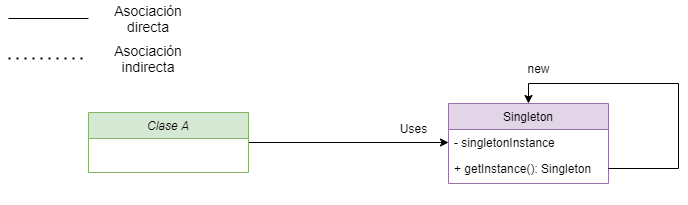

The diagram above was exported from draw.io. Its source (the exported page's mxGraphModel, read from the mxfile embedded in the PNG):
<mxGraphModel dx="1086" dy="806" grid="1" gridSize="10" guides="1" tooltips="1" connect="1" arrows="1" fold="1" page="1" pageScale="1" pageWidth="827" pageHeight="1169" math="0" shadow="0">
  <root>
    <mxCell id="WIyWlLk6GJQsqaUBKTNV-0" />
    <mxCell id="WIyWlLk6GJQsqaUBKTNV-1" parent="WIyWlLk6GJQsqaUBKTNV-0" />
    <mxCell id="zSZp7-nBfANitjthI9V0-34" style="edgeStyle=orthogonalEdgeStyle;rounded=0;orthogonalLoop=1;jettySize=auto;html=1;exitX=1;exitY=0.5;exitDx=0;exitDy=0;entryX=0;entryY=0.5;entryDx=0;entryDy=0;" parent="WIyWlLk6GJQsqaUBKTNV-1" source="zkfFHV4jXpPFQw0GAbJ--0" target="zSZp7-nBfANitjthI9V0-27" edge="1">
      <mxGeometry relative="1" as="geometry" />
    </mxCell>
    <mxCell id="zkfFHV4jXpPFQw0GAbJ--0" value="Clase A" style="swimlane;fontStyle=2;align=center;verticalAlign=top;childLayout=stackLayout;horizontal=1;startSize=26;horizontalStack=0;resizeParent=1;resizeLast=0;collapsible=1;marginBottom=0;rounded=0;shadow=0;strokeWidth=1;fillColor=#d5e8d4;strokeColor=#82b366;" parent="WIyWlLk6GJQsqaUBKTNV-1" vertex="1">
      <mxGeometry x="160" y="154" width="160" height="60" as="geometry">
        <mxRectangle x="230" y="140" width="160" height="26" as="alternateBounds" />
      </mxGeometry>
    </mxCell>
    <mxCell id="zSZp7-nBfANitjthI9V0-15" value="" style="endArrow=none;dashed=1;html=1;dashPattern=1 3;strokeWidth=2;" parent="WIyWlLk6GJQsqaUBKTNV-1" edge="1">
      <mxGeometry width="50" height="50" relative="1" as="geometry">
        <mxPoint x="80" y="100" as="sourcePoint" />
        <mxPoint x="160" y="100" as="targetPoint" />
      </mxGeometry>
    </mxCell>
    <mxCell id="zSZp7-nBfANitjthI9V0-16" value="" style="endArrow=none;html=1;" parent="WIyWlLk6GJQsqaUBKTNV-1" edge="1">
      <mxGeometry width="50" height="50" relative="1" as="geometry">
        <mxPoint x="80" y="60" as="sourcePoint" />
        <mxPoint x="160" y="60" as="targetPoint" />
      </mxGeometry>
    </mxCell>
    <mxCell id="zSZp7-nBfANitjthI9V0-17" value="&lt;font style=&quot;font-size: 14px&quot;&gt;Asociación directa&lt;/font&gt;" style="text;html=1;strokeColor=none;fillColor=none;align=center;verticalAlign=middle;whiteSpace=wrap;rounded=0;" parent="WIyWlLk6GJQsqaUBKTNV-1" vertex="1">
      <mxGeometry x="200" y="50" width="40" height="20" as="geometry" />
    </mxCell>
    <mxCell id="zSZp7-nBfANitjthI9V0-18" value="&lt;font style=&quot;font-size: 14px&quot;&gt;Asociación indirecta&lt;/font&gt;" style="text;html=1;strokeColor=none;fillColor=none;align=center;verticalAlign=middle;whiteSpace=wrap;rounded=0;" parent="WIyWlLk6GJQsqaUBKTNV-1" vertex="1">
      <mxGeometry x="200" y="90" width="40" height="20" as="geometry" />
    </mxCell>
    <mxCell id="zSZp7-nBfANitjthI9V0-20" value="Singleton" style="swimlane;fontStyle=0;align=center;verticalAlign=top;childLayout=stackLayout;horizontal=1;startSize=26;horizontalStack=0;resizeParent=1;resizeLast=0;collapsible=1;marginBottom=0;rounded=0;shadow=0;strokeWidth=1;fillColor=#e1d5e7;strokeColor=#9673a6;" parent="WIyWlLk6GJQsqaUBKTNV-1" vertex="1">
      <mxGeometry x="520" y="145" width="160" height="80" as="geometry">
        <mxRectangle x="550" y="140" width="160" height="26" as="alternateBounds" />
      </mxGeometry>
    </mxCell>
    <mxCell id="zSZp7-nBfANitjthI9V0-27" value="- singletonInstance" style="text;align=left;verticalAlign=top;spacingLeft=4;spacingRight=4;overflow=hidden;rotatable=0;points=[[0,0.5],[1,0.5]];portConstraint=eastwest;" parent="zSZp7-nBfANitjthI9V0-20" vertex="1">
      <mxGeometry y="26" width="160" height="26" as="geometry" />
    </mxCell>
    <mxCell id="zSZp7-nBfANitjthI9V0-35" style="edgeStyle=orthogonalEdgeStyle;rounded=0;orthogonalLoop=1;jettySize=auto;html=1;entryX=0.5;entryY=0;entryDx=0;entryDy=0;" parent="zSZp7-nBfANitjthI9V0-20" source="zSZp7-nBfANitjthI9V0-31" target="zSZp7-nBfANitjthI9V0-20" edge="1">
      <mxGeometry relative="1" as="geometry">
        <Array as="points">
          <mxPoint x="230" y="65" />
          <mxPoint x="230" y="-20" />
          <mxPoint x="80" y="-20" />
        </Array>
      </mxGeometry>
    </mxCell>
    <mxCell id="zSZp7-nBfANitjthI9V0-31" value="+ getInstance(): Singleton" style="text;align=left;verticalAlign=top;spacingLeft=4;spacingRight=4;overflow=hidden;rotatable=0;points=[[0,0.5],[1,0.5]];portConstraint=eastwest;" parent="zSZp7-nBfANitjthI9V0-20" vertex="1">
      <mxGeometry y="52" width="160" height="26" as="geometry" />
    </mxCell>
    <mxCell id="zSZp7-nBfANitjthI9V0-36" value="new" style="text;html=1;align=center;verticalAlign=middle;resizable=0;points=[];autosize=1;strokeColor=none;" parent="WIyWlLk6GJQsqaUBKTNV-1" vertex="1">
      <mxGeometry x="590" y="100" width="40" height="20" as="geometry" />
    </mxCell>
    <mxCell id="zSZp7-nBfANitjthI9V0-37" value="Uses" style="text;html=1;align=center;verticalAlign=middle;resizable=0;points=[];autosize=1;strokeColor=none;" parent="WIyWlLk6GJQsqaUBKTNV-1" vertex="1">
      <mxGeometry x="465" y="160" width="40" height="20" as="geometry" />
    </mxCell>
  </root>
</mxGraphModel>